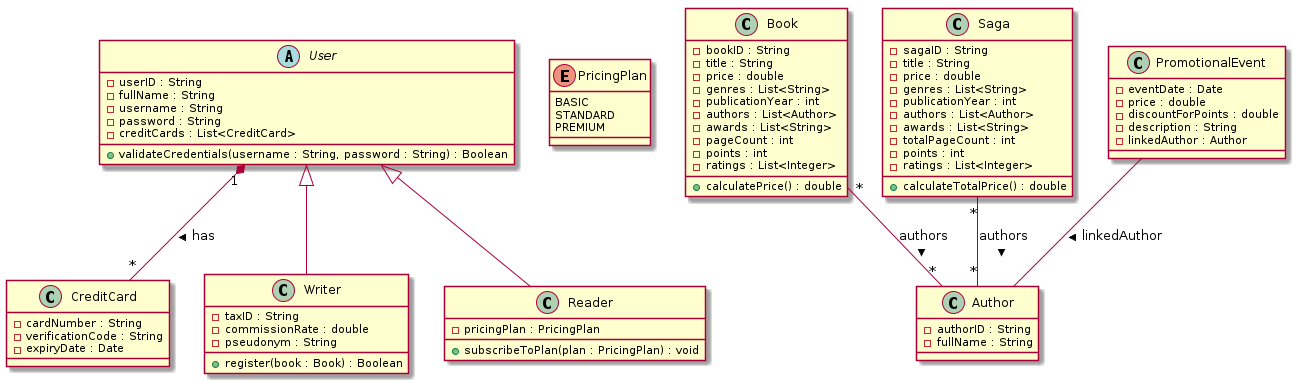

The diagram above was rendered by PlantUML. Its source (embedded in the PNG):
@startuml

abstract class User {
    -userID : String
    -fullName : String
    -username : String
    -password : String
    -creditCards : List<CreditCard>
    +validateCredentials(username : String, password : String) : Boolean
}

class CreditCard {
    -cardNumber : String
    -verificationCode : String
    -expiryDate : Date
}

class Writer {
    -taxID : String
    -commissionRate : double
    -pseudonym : String
    +register(book : Book) : Boolean
}

class Reader {
    -pricingPlan : PricingPlan
    +subscribeToPlan(plan : PricingPlan) : void
}

enum PricingPlan {
    BASIC
    STANDARD
    PREMIUM
}

class Book {
    -bookID : String
    -title : String
    -price : double
    -genres : List<String>
    -publicationYear : int
    -authors : List<Author>
    -awards : List<String>
    -pageCount : int
    -points : int
    -ratings : List<Integer>
    +calculatePrice() : double
}

class Saga {
    -sagaID : String
    -title : String
    -price : double
    -genres : List<String>
    -publicationYear : int
    -authors : List<Author>
    -awards : List<String>
    -totalPageCount : int
    -points : int
    -ratings : List<Integer>
    +calculateTotalPrice() : double
}

class Author {
    -authorID : String
    -fullName : String
}

class PromotionalEvent {
    -eventDate : Date
    -price : double
    -discountForPoints : double
    -description : String
    -linkedAuthor : Author
}

User <|-- Writer
User <|-- Reader
User "1" *-- "*" CreditCard : has >
Book "*" -- "*" Author : authors >
Saga "*" -- "*" Author : authors >
PromotionalEvent -- Author : linkedAuthor >

@enduml